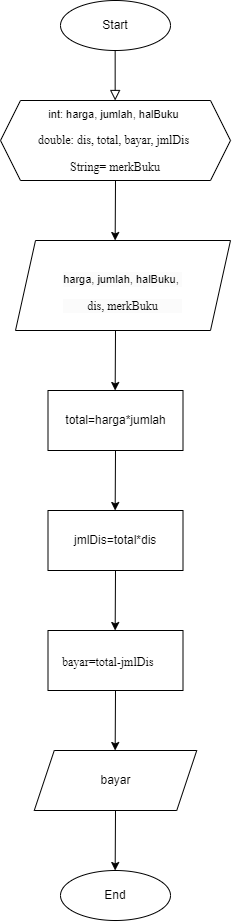

The diagram above was exported from draw.io. Its source (the exported page's mxGraphModel, read from the mxfile embedded in the PNG):
<mxGraphModel dx="596" dy="379" grid="1" gridSize="10" guides="1" tooltips="1" connect="1" arrows="1" fold="1" page="1" pageScale="1" pageWidth="827" pageHeight="1169" math="0" shadow="0">
  <root>
    <mxCell id="WIyWlLk6GJQsqaUBKTNV-0" />
    <mxCell id="WIyWlLk6GJQsqaUBKTNV-1" parent="WIyWlLk6GJQsqaUBKTNV-0" />
    <mxCell id="WIyWlLk6GJQsqaUBKTNV-2" value="" style="rounded=0;html=1;jettySize=auto;orthogonalLoop=1;fontSize=11;endArrow=block;endFill=0;endSize=8;strokeWidth=1;shadow=0;labelBackgroundColor=none;edgeStyle=orthogonalEdgeStyle;" parent="WIyWlLk6GJQsqaUBKTNV-1" edge="1">
      <mxGeometry relative="1" as="geometry">
        <mxPoint x="214.66" y="120" as="sourcePoint" />
        <mxPoint x="214.66" y="170" as="targetPoint" />
      </mxGeometry>
    </mxCell>
    <mxCell id="4VQoUlfj0lGQJlDpYyBO-0" value="Start" style="ellipse;whiteSpace=wrap;html=1;" vertex="1" parent="WIyWlLk6GJQsqaUBKTNV-1">
      <mxGeometry x="160" y="70" width="110" height="50" as="geometry" />
    </mxCell>
    <mxCell id="4VQoUlfj0lGQJlDpYyBO-1" value="End" style="ellipse;whiteSpace=wrap;html=1;" vertex="1" parent="WIyWlLk6GJQsqaUBKTNV-1">
      <mxGeometry x="160" y="940" width="110" height="50" as="geometry" />
    </mxCell>
    <mxCell id="4VQoUlfj0lGQJlDpYyBO-3" value="&lt;p style=&quot;margin-left:0cm;mso-add-space:auto;&lt;br/&gt;tab-stops:66.75pt&quot; class=&quot;MsoListParagraphCxSpFirst&quot;&gt;&lt;font style=&quot;font-size: 11px;&quot;&gt;int:&amp;nbsp;&lt;/font&gt;&lt;span style=&quot;font-size: 11px; background-color: initial;&quot;&gt;harga, jumlah, halBuku&amp;nbsp;&lt;/span&gt;&lt;/p&gt;&lt;p style=&quot;margin-left:0cm;mso-add-space:auto;&lt;br/&gt;tab-stops:66.75pt&quot; class=&quot;MsoListParagraphCxSpFirst&quot;&gt;&lt;span style=&quot;font-family: &amp;quot;Times New Roman&amp;quot;, serif; background-color: initial;&quot;&gt;double: dis, total, bayar, jmlDis&amp;nbsp;&lt;/span&gt;&lt;/p&gt;&lt;p style=&quot;margin-left:0cm;mso-add-space:auto;&lt;br/&gt;tab-stops:66.75pt&quot; class=&quot;MsoListParagraphCxSpMiddle&quot;&gt;&lt;span style=&quot;font-family: &amp;quot;Times New Roman&amp;quot;, serif; background-color: initial;&quot;&gt;&lt;font style=&quot;font-size: 12px;&quot;&gt;String= merkBuku&lt;/font&gt;&lt;/span&gt;&lt;/p&gt;" style="shape=hexagon;perimeter=hexagonPerimeter2;whiteSpace=wrap;html=1;fixedSize=1;" vertex="1" parent="WIyWlLk6GJQsqaUBKTNV-1">
      <mxGeometry x="100" y="170" width="230" height="80" as="geometry" />
    </mxCell>
    <mxCell id="4VQoUlfj0lGQJlDpYyBO-4" value="&lt;br&gt;&lt;p style=&quot;border-color: var(--border-color); color: rgb(0, 0, 0); font-family: Helvetica; font-size: 12px; font-style: normal; font-variant-ligatures: normal; font-variant-caps: normal; font-weight: 400; letter-spacing: normal; orphans: 2; text-align: center; text-indent: 0px; text-transform: none; widows: 2; word-spacing: 0px; -webkit-text-stroke-width: 0px; background-color: rgb(251, 251, 251); text-decoration-thickness: initial; text-decoration-style: initial; text-decoration-color: initial; margin-left: 0cm;&quot; class=&quot;MsoListParagraphCxSpFirst&quot;&gt;&lt;span style=&quot;border-color: var(--border-color); font-size: 11px; background-color: initial;&quot;&gt;harga, jumlah, halBuku,&amp;nbsp;&lt;/span&gt;&lt;/p&gt;&lt;p style=&quot;border-color: var(--border-color); color: rgb(0, 0, 0); font-family: Helvetica; font-size: 12px; font-style: normal; font-variant-ligatures: normal; font-variant-caps: normal; font-weight: 400; letter-spacing: normal; orphans: 2; text-align: center; text-indent: 0px; text-transform: none; widows: 2; word-spacing: 0px; -webkit-text-stroke-width: 0px; background-color: rgb(251, 251, 251); text-decoration-thickness: initial; text-decoration-style: initial; text-decoration-color: initial; margin-left: 0cm;&quot; class=&quot;MsoListParagraphCxSpFirst&quot;&gt;&lt;span style=&quot;border-color: var(--border-color); font-family: &amp;quot;Times New Roman&amp;quot;, serif; background-color: initial;&quot;&gt;dis, &lt;/span&gt;&lt;span style=&quot;background-color: initial; font-family: &amp;quot;Times New Roman&amp;quot;, serif;&quot;&gt;merkBuku&lt;/span&gt;&lt;/p&gt;" style="shape=parallelogram;perimeter=parallelogramPerimeter;whiteSpace=wrap;html=1;fixedSize=1;" vertex="1" parent="WIyWlLk6GJQsqaUBKTNV-1">
      <mxGeometry x="115" y="310" width="215" height="90" as="geometry" />
    </mxCell>
    <mxCell id="4VQoUlfj0lGQJlDpYyBO-7" value="&lt;p class=&quot;MsoNormal&quot;&gt;total=harga*jumlah&lt;/p&gt;" style="rounded=0;whiteSpace=wrap;html=1;" vertex="1" parent="WIyWlLk6GJQsqaUBKTNV-1">
      <mxGeometry x="147.5" y="460" width="135" height="60" as="geometry" />
    </mxCell>
    <mxCell id="4VQoUlfj0lGQJlDpYyBO-9" value="" style="endArrow=classic;html=1;rounded=0;exitX=0.5;exitY=1;exitDx=0;exitDy=0;" edge="1" parent="WIyWlLk6GJQsqaUBKTNV-1" source="4VQoUlfj0lGQJlDpYyBO-3">
      <mxGeometry width="50" height="50" relative="1" as="geometry">
        <mxPoint x="215" y="260" as="sourcePoint" />
        <mxPoint x="214.66" y="310" as="targetPoint" />
      </mxGeometry>
    </mxCell>
    <mxCell id="4VQoUlfj0lGQJlDpYyBO-13" value="" style="endArrow=classic;html=1;rounded=0;" edge="1" parent="WIyWlLk6GJQsqaUBKTNV-1">
      <mxGeometry width="50" height="50" relative="1" as="geometry">
        <mxPoint x="215" y="520" as="sourcePoint" />
        <mxPoint x="214.66" y="580" as="targetPoint" />
      </mxGeometry>
    </mxCell>
    <mxCell id="4VQoUlfj0lGQJlDpYyBO-15" value="" style="endArrow=classic;html=1;rounded=0;" edge="1" parent="WIyWlLk6GJQsqaUBKTNV-1">
      <mxGeometry width="50" height="50" relative="1" as="geometry">
        <mxPoint x="215" y="640" as="sourcePoint" />
        <mxPoint x="214.66" y="700" as="targetPoint" />
      </mxGeometry>
    </mxCell>
    <mxCell id="4VQoUlfj0lGQJlDpYyBO-19" value="" style="endArrow=classic;html=1;rounded=0;exitX=0.5;exitY=1;exitDx=0;exitDy=0;" edge="1" parent="WIyWlLk6GJQsqaUBKTNV-1">
      <mxGeometry width="50" height="50" relative="1" as="geometry">
        <mxPoint x="215" y="400" as="sourcePoint" />
        <mxPoint x="214.66" y="460" as="targetPoint" />
      </mxGeometry>
    </mxCell>
    <mxCell id="4VQoUlfj0lGQJlDpYyBO-20" value="&lt;p style=&quot;text-indent:-18.0pt;mso-list:l0 level1 lfo1;&lt;br/&gt;tab-stops:66.75pt&quot; class=&quot;MsoListParagraph&quot;&gt;&amp;nbsp; &amp;nbsp; &amp;nbsp; &amp;nbsp;jmlDis=total*dis&lt;/p&gt;" style="rounded=0;whiteSpace=wrap;html=1;align=center;" vertex="1" parent="WIyWlLk6GJQsqaUBKTNV-1">
      <mxGeometry x="147.5" y="580" width="135" height="60" as="geometry" />
    </mxCell>
    <mxCell id="4VQoUlfj0lGQJlDpYyBO-21" value="&lt;p style=&quot;text-indent:-18.0pt;mso-list:l0 level1 lfo1;&lt;br/&gt;tab-stops:66.75pt&quot; class=&quot;MsoListParagraph&quot;&gt;&lt;span style=&quot;line-height: 106%;&quot;&gt;&amp;nbsp; &amp;nbsp;&amp;nbsp;&lt;/span&gt;&lt;span style=&quot;line-height: 106%; font-family: &amp;quot;Times New Roman&amp;quot;, serif;&quot;&gt;&lt;font style=&quot;font-size: 12px;&quot;&gt;bayar=total-jmlDis&lt;/font&gt;&lt;/span&gt;&lt;span style=&quot;font-size:13.0pt;line-height:106%;&lt;br/&gt;font-family:&amp;quot;Times New Roman&amp;quot;,serif&quot;&gt;&amp;nbsp;&lt;/span&gt;&lt;/p&gt;" style="rounded=0;whiteSpace=wrap;html=1;align=center;" vertex="1" parent="WIyWlLk6GJQsqaUBKTNV-1">
      <mxGeometry x="147.5" y="700" width="135" height="60" as="geometry" />
    </mxCell>
    <mxCell id="4VQoUlfj0lGQJlDpYyBO-22" value="bayar" style="shape=parallelogram;perimeter=parallelogramPerimeter;whiteSpace=wrap;html=1;fixedSize=1;" vertex="1" parent="WIyWlLk6GJQsqaUBKTNV-1">
      <mxGeometry x="133.75" y="820" width="162.5" height="60" as="geometry" />
    </mxCell>
    <mxCell id="4VQoUlfj0lGQJlDpYyBO-23" value="" style="endArrow=classic;html=1;rounded=0;" edge="1" parent="WIyWlLk6GJQsqaUBKTNV-1">
      <mxGeometry width="50" height="50" relative="1" as="geometry">
        <mxPoint x="215" y="760" as="sourcePoint" />
        <mxPoint x="214.66" y="820" as="targetPoint" />
      </mxGeometry>
    </mxCell>
    <mxCell id="4VQoUlfj0lGQJlDpYyBO-24" value="" style="endArrow=classic;html=1;rounded=0;" edge="1" parent="WIyWlLk6GJQsqaUBKTNV-1">
      <mxGeometry width="50" height="50" relative="1" as="geometry">
        <mxPoint x="215" y="880" as="sourcePoint" />
        <mxPoint x="214.66" y="940" as="targetPoint" />
      </mxGeometry>
    </mxCell>
  </root>
</mxGraphModel>